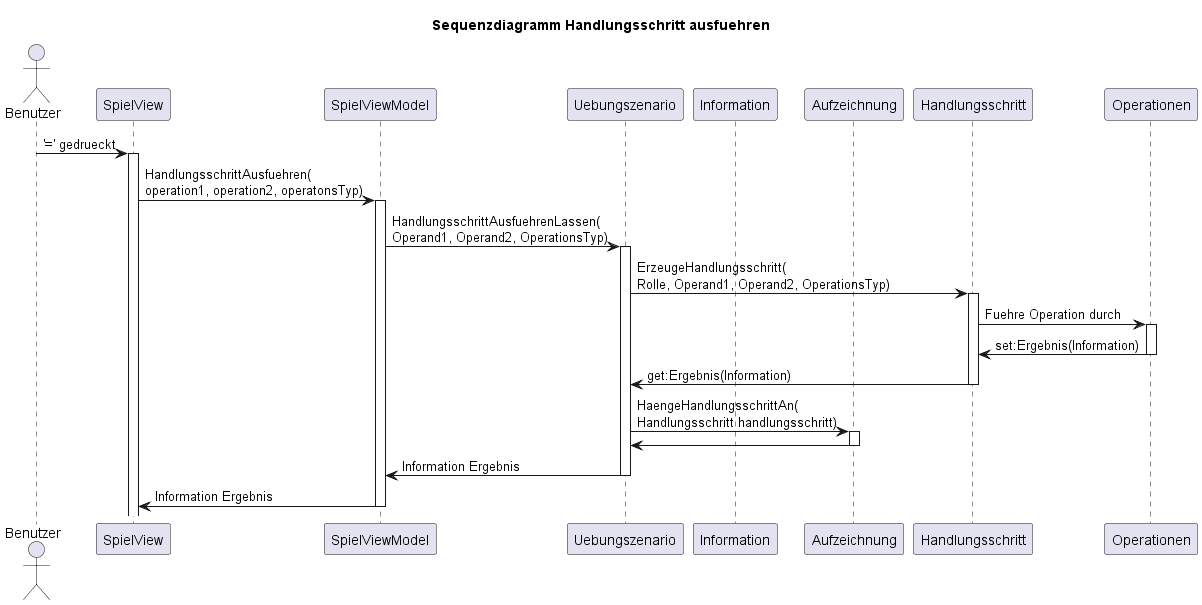

The diagram above was rendered by PlantUML. Its source (embedded in the PNG):
@startuml SequenzdiagrammHandlungsschrittAusfÃ¼hren
title Sequenzdiagramm Handlungsschritt ausfuehren

actor Benutzer
participant "SpielView" as G
participant "SpielViewModel" as A
Participant "Uebungszenario" as B
Participant "Information" as H
participant "Aufzeichnung" as C
participant "Handlungsschritt" as D
participant "Operationen" as F


Benutzer -> G: '=' gedrueckt
activate G

G->A:HandlungsschrittAusfuehren(\noperation1, operation2, operatonsTyp)
activate A

A-> B: HandlungsschrittAusfuehrenLassen(\nOperand1, Operand2, OperationsTyp)
activate B

B -> D: ErzeugeHandlungsschritt(\nRolle, Operand1, Operand2, OperationsTyp)
activate D

D -> F: Fuehre Operation durch
activate F

F->D: set:Ergebnis(Information)
deactivate F

D -> B: get:Ergebnis(Information)
deactivate D

B -> C: HaengeHandlungsschrittAn(\nHandlungsschritt handlungsschritt)
activate C

C->B:
deactivate C

B->A: Information Ergebnis
deactivate B

A -> G: Information Ergebnis
deactivate A

@enduml